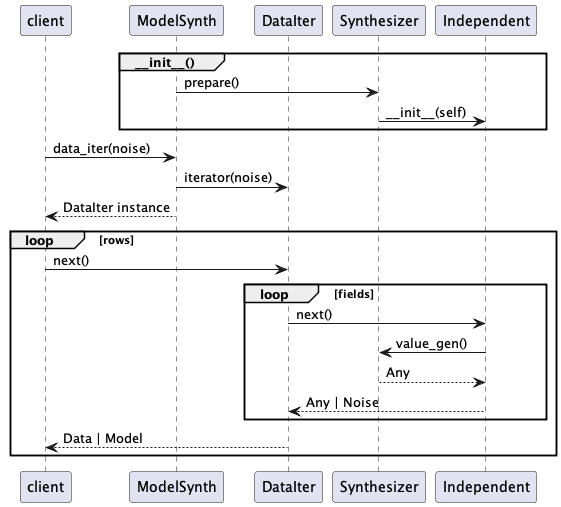

The diagram above was rendered by PlantUML. Its source (embedded in the PNG):
@startuml
participant client
participant ModelSynth
participant DataIter
participant Synthesizer
participant Independent

group ~__init__()
    ModelSynth -> Synthesizer : prepare()
    Synthesizer -> Independent : ~__init__(self)
end

client -> ModelSynth : data_iter(noise)
ModelSynth -> DataIter : iterator(noise)
ModelSynth --> client : DataIter instance
loop rows
    client -> DataIter : next()
    loop fields
        DataIter -> Independent : next()
        Independent -> Synthesizer : value_gen()
        Synthesizer --> Independent : Any
        Independent --> DataIter : Any | Noise
    end
    DataIter --> client : Data | Model
end
@enduml